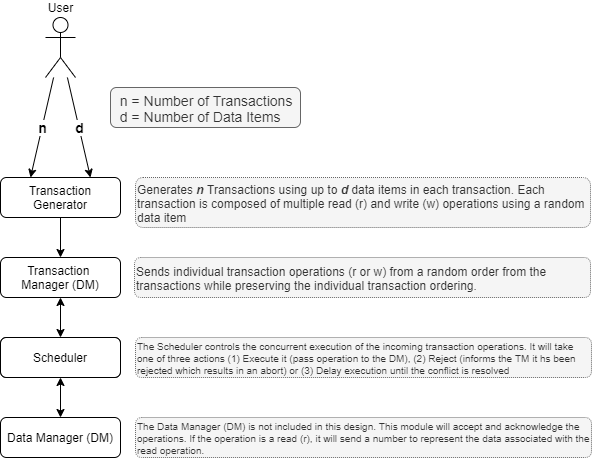

The diagram above was exported from draw.io. Its source (the exported page's mxGraphModel, read from the mxfile embedded in the PNG):
<mxGraphModel dx="910" dy="2804" grid="1" gridSize="10" guides="1" tooltips="1" connect="1" arrows="1" fold="1" page="1" pageScale="1" pageWidth="827" pageHeight="1169" math="0" shadow="0">
  <root>
    <mxCell id="WIyWlLk6GJQsqaUBKTNV-0" />
    <mxCell id="WIyWlLk6GJQsqaUBKTNV-1" parent="WIyWlLk6GJQsqaUBKTNV-0" />
    <mxCell id="WIyWlLk6GJQsqaUBKTNV-3" value="Transaction Generator" style="rounded=1;whiteSpace=wrap;html=1;fontSize=12;glass=0;strokeWidth=1;shadow=0;" parent="WIyWlLk6GJQsqaUBKTNV-1" vertex="1">
      <mxGeometry x="40" y="-2120" width="120" height="40" as="geometry" />
    </mxCell>
    <mxCell id="WIyWlLk6GJQsqaUBKTNV-11" value="Data Manager" style="rounded=1;whiteSpace=wrap;html=1;fontSize=12;glass=0;strokeWidth=1;shadow=0;" parent="WIyWlLk6GJQsqaUBKTNV-1" vertex="1">
      <mxGeometry x="40" y="-1960" width="120" height="40" as="geometry" />
    </mxCell>
    <mxCell id="8CRR03daxMtFw2pIoDC--0" value="User" style="shape=umlActor;verticalLabelPosition=top;verticalAlign=bottom;html=1;outlineConnect=0;labelPosition=center;align=center;" parent="WIyWlLk6GJQsqaUBKTNV-1" vertex="1">
      <mxGeometry x="85" y="-2280" width="30" height="60" as="geometry" />
    </mxCell>
    <mxCell id="8CRR03daxMtFw2pIoDC--13" value="n" style="endArrow=classic;html=1;fontSize=14;entryX=0.25;entryY=0;entryDx=0;entryDy=0;fontStyle=1;labelBorderColor=none;" parent="WIyWlLk6GJQsqaUBKTNV-1" source="8CRR03daxMtFw2pIoDC--0" target="WIyWlLk6GJQsqaUBKTNV-3" edge="1">
      <mxGeometry relative="1" as="geometry">
        <mxPoint x="240" y="-2150" as="sourcePoint" />
        <mxPoint x="340" y="-2150" as="targetPoint" />
      </mxGeometry>
    </mxCell>
    <mxCell id="8CRR03daxMtFw2pIoDC--15" value="" style="endArrow=classic;html=1;fontSize=14;entryX=0.75;entryY=0;entryDx=0;entryDy=0;" parent="WIyWlLk6GJQsqaUBKTNV-1" source="8CRR03daxMtFw2pIoDC--0" target="WIyWlLk6GJQsqaUBKTNV-3" edge="1">
      <mxGeometry relative="1" as="geometry">
        <mxPoint x="190" y="-2220" as="sourcePoint" />
        <mxPoint x="80" y="-2110" as="targetPoint" />
      </mxGeometry>
    </mxCell>
    <mxCell id="8CRR03daxMtFw2pIoDC--16" value="d" style="edgeLabel;resizable=0;html=1;align=center;verticalAlign=middle;fontStyle=1;fontSize=14;" parent="8CRR03daxMtFw2pIoDC--15" connectable="0" vertex="1">
      <mxGeometry relative="1" as="geometry" />
    </mxCell>
    <mxCell id="8CRR03daxMtFw2pIoDC--18" value="Scheduler" style="rounded=1;whiteSpace=wrap;html=1;fontSize=12;glass=0;strokeWidth=1;shadow=0;" parent="WIyWlLk6GJQsqaUBKTNV-1" vertex="1">
      <mxGeometry x="40" y="-1960" width="120" height="40" as="geometry" />
    </mxCell>
    <mxCell id="8CRR03daxMtFw2pIoDC--19" value="&amp;nbsp; n = Number of Transactions&lt;br&gt;&amp;nbsp; d = Number of Data Items" style="text;html=1;align=left;verticalAlign=middle;whiteSpace=wrap;rounded=1;fontSize=14;labelBorderColor=none;spacingTop=2;spacingLeft=0;spacingBottom=0;spacingRight=0;spacing=2;perimeterSpacing=0;strokeWidth=1;labelPadding=-1;fillColor=#f5f5f5;strokeColor=#666666;fontColor=#333333;" parent="WIyWlLk6GJQsqaUBKTNV-1" vertex="1">
      <mxGeometry x="150" y="-2210" width="190" height="40" as="geometry" />
    </mxCell>
    <mxCell id="8CRR03daxMtFw2pIoDC--24" value="Data Manager (DM)" style="rounded=1;whiteSpace=wrap;html=1;fontSize=12;glass=0;strokeWidth=1;shadow=0;" parent="WIyWlLk6GJQsqaUBKTNV-1" vertex="1">
      <mxGeometry x="40" y="-1880" width="120" height="40" as="geometry" />
    </mxCell>
    <mxCell id="8CRR03daxMtFw2pIoDC--26" value="" style="endArrow=classic;startArrow=classic;html=1;fontSize=14;entryX=0.5;entryY=1;entryDx=0;entryDy=0;exitX=0.5;exitY=0;exitDx=0;exitDy=0;" parent="WIyWlLk6GJQsqaUBKTNV-1" source="8CRR03daxMtFw2pIoDC--18" target="8CRR03daxMtFw2pIoDC--36" edge="1">
      <mxGeometry width="50" height="50" relative="1" as="geometry">
        <mxPoint x="270" y="-1950" as="sourcePoint" />
        <mxPoint x="320" y="-2000" as="targetPoint" />
      </mxGeometry>
    </mxCell>
    <mxCell id="8CRR03daxMtFw2pIoDC--27" value="" style="endArrow=classic;startArrow=classic;html=1;fontSize=14;entryX=0.5;entryY=1;entryDx=0;entryDy=0;exitX=0.5;exitY=0;exitDx=0;exitDy=0;" parent="WIyWlLk6GJQsqaUBKTNV-1" source="8CRR03daxMtFw2pIoDC--24" target="8CRR03daxMtFw2pIoDC--18" edge="1">
      <mxGeometry width="50" height="50" relative="1" as="geometry">
        <mxPoint x="270" y="-1960" as="sourcePoint" />
        <mxPoint x="320" y="-2010" as="targetPoint" />
      </mxGeometry>
    </mxCell>
    <mxCell id="8CRR03daxMtFw2pIoDC--28" value="Generates &lt;i style=&quot;font-size: 12px&quot;&gt;&lt;b style=&quot;font-size: 12px&quot;&gt;n&lt;/b&gt;&lt;/i&gt; Transactions using up to &lt;i style=&quot;font-size: 12px&quot;&gt;&lt;b style=&quot;font-size: 12px&quot;&gt;d&lt;/b&gt;&lt;/i&gt; data items in each transaction. Each transaction is composed of multiple read (r) and write (w) operations using a random data item" style="text;html=1;align=left;verticalAlign=middle;whiteSpace=wrap;rounded=1;fontSize=12;labelBorderColor=none;spacingTop=2;spacingLeft=0;spacingBottom=0;spacingRight=0;spacing=2;perimeterSpacing=0;strokeWidth=1;labelPadding=-1;fillColor=#f5f5f5;strokeColor=#666666;fontColor=#333333;dashed=1;dashPattern=1 1;" parent="WIyWlLk6GJQsqaUBKTNV-1" vertex="1">
      <mxGeometry x="175" y="-2120" width="455" height="50" as="geometry" />
    </mxCell>
    <mxCell id="8CRR03daxMtFw2pIoDC--36" value="Transaction &lt;br&gt;Manager (DM)" style="rounded=1;whiteSpace=wrap;html=1;fontSize=12;glass=0;strokeWidth=1;shadow=0;" parent="WIyWlLk6GJQsqaUBKTNV-1" vertex="1">
      <mxGeometry x="40" y="-2040" width="120" height="40" as="geometry" />
    </mxCell>
    <mxCell id="8CRR03daxMtFw2pIoDC--38" value="" style="endArrow=classic;html=1;fontSize=14;exitX=0.5;exitY=1;exitDx=0;exitDy=0;entryX=0.5;entryY=0;entryDx=0;entryDy=0;" parent="WIyWlLk6GJQsqaUBKTNV-1" source="WIyWlLk6GJQsqaUBKTNV-3" target="8CRR03daxMtFw2pIoDC--36" edge="1">
      <mxGeometry width="50" height="50" relative="1" as="geometry">
        <mxPoint x="270" y="-1950" as="sourcePoint" />
        <mxPoint x="320" y="-2000" as="targetPoint" />
      </mxGeometry>
    </mxCell>
    <mxCell id="8CRR03daxMtFw2pIoDC--39" value="Sends individual transaction operations (r or w) from a random order from the transactions while preserving the individual transaction ordering." style="text;html=1;align=left;verticalAlign=middle;whiteSpace=wrap;rounded=1;fontSize=12;labelBorderColor=none;spacingTop=2;spacingLeft=0;spacingBottom=0;spacingRight=0;spacing=2;perimeterSpacing=0;strokeWidth=1;labelPadding=-1;fillColor=#f5f5f5;strokeColor=#666666;fontColor=#333333;dashed=1;dashPattern=1 1;" parent="WIyWlLk6GJQsqaUBKTNV-1" vertex="1">
      <mxGeometry x="174" y="-2040" width="456" height="40" as="geometry" />
    </mxCell>
    <mxCell id="8CRR03daxMtFw2pIoDC--40" value="The Scheduler controls the concurrent execution of the incoming transaction operations. It will take one of three actions (1) Execute it (pass operation to the DM), (2) Reject (informs the TM it hs been rejected which results in an abort) or (3) Delay execution until the conflict is resolved" style="text;html=1;align=left;verticalAlign=middle;whiteSpace=wrap;rounded=1;fontSize=10;labelBorderColor=none;spacingTop=2;spacingLeft=0;spacingBottom=0;spacingRight=0;spacing=2;perimeterSpacing=0;strokeWidth=1;labelPadding=-1;fillColor=#f5f5f5;strokeColor=#666666;fontColor=#333333;dashed=1;dashPattern=1 1;" parent="WIyWlLk6GJQsqaUBKTNV-1" vertex="1">
      <mxGeometry x="175" y="-1960" width="456" height="40" as="geometry" />
    </mxCell>
    <mxCell id="8CRR03daxMtFw2pIoDC--41" value="The Data Manager (DM) is not included in this design. This module will accept and acknowledge the operations. If the operation is a read (r), it will send a number to represent the data associated with the read operation." style="text;html=1;align=left;verticalAlign=middle;whiteSpace=wrap;rounded=1;fontSize=10;labelBorderColor=none;spacingTop=2;spacingLeft=0;spacingBottom=0;spacingRight=0;spacing=2;perimeterSpacing=0;strokeWidth=1;labelPadding=-1;fillColor=#f5f5f5;strokeColor=#666666;fontColor=#333333;dashed=1;dashPattern=1 1;" parent="WIyWlLk6GJQsqaUBKTNV-1" vertex="1">
      <mxGeometry x="175" y="-1880" width="456" height="40" as="geometry" />
    </mxCell>
  </root>
</mxGraphModel>